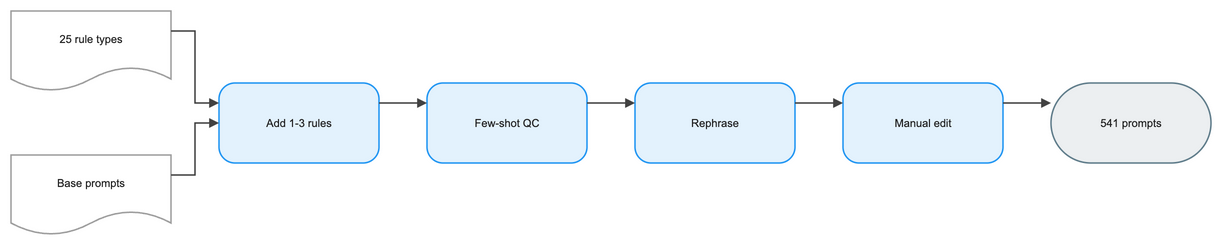

The diagram above was exported from draw.io. Its source (the exported page's mxGraphModel, read from the mxfile embedded in the PNG):
<mxGraphModel dx="1120" dy="720" grid="1" gridSize="8" guides="1" tooltips="1" connect="1" arrows="1" fold="1" page="1" pageScale="1" pageWidth="1232" pageHeight="288" math="1" background="#FFFFFF">
  <root>
    <mxCell id="0" />
    <mxCell id="1" parent="0" />
    <mxCell id="2" value="25 rule types" style="shape=document;boundedLbl=1;html=1;whiteSpace=wrap;fillColor=#FFFFFF;strokeColor=#9E9E9E;strokeWidth=1.5;fontColor=#212121;fontSize=11;fontFamily=Arial, Helvetica, sans-serif;verticalAlign=middle;align=center" vertex="1" parent="1">
      <mxGeometry x="-48" y="-16" width="160" height="80" as="geometry" />
    </mxCell>
    <mxCell id="3" value="Base prompts" style="shape=document;boundedLbl=1;html=1;whiteSpace=wrap;fillColor=#FFFFFF;strokeColor=#9E9E9E;strokeWidth=1.5;fontColor=#212121;fontSize=11;fontFamily=Arial, Helvetica, sans-serif;verticalAlign=middle;align=center" vertex="1" parent="1">
      <mxGeometry x="-48" y="128" width="160" height="80" as="geometry" />
    </mxCell>
    <mxCell id="4" value="Add 1-3 rules" style="rounded=1;arcSize=20;html=1;whiteSpace=wrap;fillColor=#E3F2FD;strokeColor=#2196F3;strokeWidth=1.5;fontColor=#212121;fontSize=11;fontFamily=Arial, Helvetica, sans-serif;verticalAlign=middle;align=center" vertex="1" parent="1">
      <mxGeometry x="160" y="56" width="160" height="80" as="geometry" />
    </mxCell>
    <mxCell id="5" value="Few-shot QC" style="rounded=1;arcSize=20;html=1;whiteSpace=wrap;fillColor=#E3F2FD;strokeColor=#2196F3;strokeWidth=1.5;fontColor=#212121;fontSize=11;fontFamily=Arial, Helvetica, sans-serif;verticalAlign=middle;align=center" vertex="1" parent="1">
      <mxGeometry x="368" y="56" width="160" height="80" as="geometry" />
    </mxCell>
    <mxCell id="6" value="Rephrase" style="rounded=1;arcSize=20;html=1;whiteSpace=wrap;fillColor=#E3F2FD;strokeColor=#2196F3;strokeWidth=1.5;fontColor=#212121;fontSize=11;fontFamily=Arial, Helvetica, sans-serif;verticalAlign=middle;align=center" vertex="1" parent="1">
      <mxGeometry x="576" y="56" width="160" height="80" as="geometry" />
    </mxCell>
    <mxCell id="7" value="Manual edit" style="rounded=1;arcSize=20;html=1;whiteSpace=wrap;fillColor=#E3F2FD;strokeColor=#2196F3;strokeWidth=1.5;fontColor=#212121;fontSize=11;fontFamily=Arial, Helvetica, sans-serif;verticalAlign=middle;align=center" vertex="1" parent="1">
      <mxGeometry x="784" y="56" width="160" height="80" as="geometry" />
    </mxCell>
    <mxCell id="8" value="541 prompts" style="rounded=1;arcSize=50;html=1;whiteSpace=wrap;fillColor=#ECEFF1;strokeColor=#607D8B;strokeWidth=1.5;fontColor=#212121;fontSize=11;fontFamily=Arial, Helvetica, sans-serif;verticalAlign=middle;align=center" vertex="1" parent="1">
      <mxGeometry x="992" y="56" width="160" height="80" as="geometry" />
    </mxCell>
    <mxCell id="9" value="" style="edgeStyle=orthogonalEdgeStyle;rounded=0;orthogonalLoop=1;jettySize=auto;html=1;strokeColor=#424242;strokeWidth=1.5;endArrow=block;endFill=1;exitX=1;exitY=0.25;exitDx=0;exitDy=0;entryX=0;entryY=0.25;entryDx=0;entryDy=0;jumpStyle=arc;jumpSize=8" edge="1" parent="1" source="2" target="4">
      <mxGeometry relative="1" as="geometry" />
    </mxCell>
    <mxCell id="10" value="" style="edgeStyle=orthogonalEdgeStyle;rounded=0;orthogonalLoop=1;jettySize=auto;html=1;strokeColor=#424242;strokeWidth=1.5;endArrow=block;endFill=1;exitX=1;exitY=0.25;exitDx=0;exitDy=0;entryX=0;entryY=0.5;entryDx=0;entryDy=0;jumpStyle=arc;jumpSize=8" edge="1" parent="1" source="3" target="4">
      <mxGeometry relative="1" as="geometry" />
    </mxCell>
    <mxCell id="11" value="" style="edgeStyle=orthogonalEdgeStyle;rounded=0;orthogonalLoop=1;jettySize=auto;html=1;strokeColor=#424242;strokeWidth=1.5;endArrow=block;endFill=1;exitX=1;exitY=0.25;exitDx=0;exitDy=0;entryX=0;entryY=0.25;entryDx=0;entryDy=0;jumpStyle=arc;jumpSize=8" edge="1" parent="1" source="4" target="5">
      <mxGeometry relative="1" as="geometry" />
    </mxCell>
    <mxCell id="12" value="" style="edgeStyle=orthogonalEdgeStyle;rounded=0;orthogonalLoop=1;jettySize=auto;html=1;strokeColor=#424242;strokeWidth=1.5;endArrow=block;endFill=1;exitX=1;exitY=0.25;exitDx=0;exitDy=0;entryX=0;entryY=0.25;entryDx=0;entryDy=0;jumpStyle=arc;jumpSize=8" edge="1" parent="1" source="5" target="6">
      <mxGeometry relative="1" as="geometry" />
    </mxCell>
    <mxCell id="13" value="" style="edgeStyle=orthogonalEdgeStyle;rounded=0;orthogonalLoop=1;jettySize=auto;html=1;strokeColor=#424242;strokeWidth=1.5;endArrow=block;endFill=1;exitX=1;exitY=0.25;exitDx=0;exitDy=0;entryX=0;entryY=0.25;entryDx=0;entryDy=0;jumpStyle=arc;jumpSize=8" edge="1" parent="1" source="6" target="7">
      <mxGeometry relative="1" as="geometry" />
    </mxCell>
    <mxCell id="14" value="" style="edgeStyle=orthogonalEdgeStyle;rounded=0;orthogonalLoop=1;jettySize=auto;html=1;strokeColor=#424242;strokeWidth=1.5;endArrow=block;endFill=1;exitX=1;exitY=0.25;exitDx=0;exitDy=0;entryX=0;entryY=0.25;entryDx=0;entryDy=0;jumpStyle=arc;jumpSize=8" edge="1" parent="1" source="7" target="8">
      <mxGeometry relative="1" as="geometry" />
    </mxCell>
  </root>
</mxGraphModel>